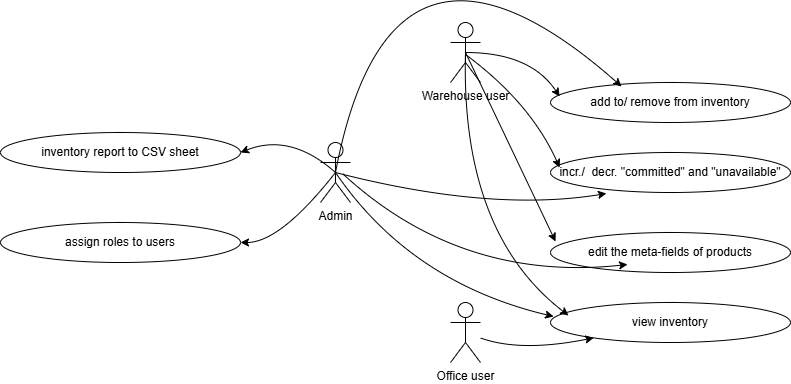

The diagram above was exported from draw.io. Its source (the exported page's mxGraphModel, read from the mxfile embedded in the PNG):
<mxGraphModel dx="1426" dy="749" grid="1" gridSize="10" guides="1" tooltips="1" connect="1" arrows="1" fold="1" page="1" pageScale="1" pageWidth="850" pageHeight="1100" math="0" shadow="0">
  <root>
    <mxCell id="0" />
    <mxCell id="1" parent="0" />
    <mxCell id="KMS-HESZqPEkuPWFFk_8-1" value="Admin" style="shape=umlActor;verticalLabelPosition=bottom;verticalAlign=top;html=1;outlineConnect=0;" vertex="1" parent="1">
      <mxGeometry x="330" y="730" width="30" height="60" as="geometry" />
    </mxCell>
    <mxCell id="KMS-HESZqPEkuPWFFk_8-2" value="Warehouse user" style="shape=umlActor;verticalLabelPosition=bottom;verticalAlign=top;html=1;outlineConnect=0;" vertex="1" parent="1">
      <mxGeometry x="460" y="610" width="30" height="60" as="geometry" />
    </mxCell>
    <mxCell id="KMS-HESZqPEkuPWFFk_8-3" value="Office user" style="shape=umlActor;verticalLabelPosition=bottom;verticalAlign=top;html=1;outlineConnect=0;" vertex="1" parent="1">
      <mxGeometry x="460" y="890" width="30" height="60" as="geometry" />
    </mxCell>
    <mxCell id="KMS-HESZqPEkuPWFFk_8-4" value="add to/ remove from inventory" style="ellipse;whiteSpace=wrap;html=1;" vertex="1" parent="1">
      <mxGeometry x="560" y="670" width="240" height="40" as="geometry" />
    </mxCell>
    <mxCell id="KMS-HESZqPEkuPWFFk_8-6" value="view inventory" style="ellipse;whiteSpace=wrap;html=1;" vertex="1" parent="1">
      <mxGeometry x="560" y="890" width="240" height="40" as="geometry" />
    </mxCell>
    <mxCell id="KMS-HESZqPEkuPWFFk_8-7" value="assign roles to users" style="ellipse;whiteSpace=wrap;html=1;" vertex="1" parent="1">
      <mxGeometry x="10" y="810" width="240" height="40" as="geometry" />
    </mxCell>
    <mxCell id="KMS-HESZqPEkuPWFFk_8-8" value="incr./&amp;nbsp; decr. &quot;committed&quot; and &quot;unavailable&quot;" style="ellipse;whiteSpace=wrap;html=1;" vertex="1" parent="1">
      <mxGeometry x="560" y="740" width="240" height="40" as="geometry" />
    </mxCell>
    <mxCell id="KMS-HESZqPEkuPWFFk_8-9" value="edit the meta-fields of products" style="ellipse;whiteSpace=wrap;html=1;" vertex="1" parent="1">
      <mxGeometry x="560" y="820" width="240" height="40" as="geometry" />
    </mxCell>
    <mxCell id="KMS-HESZqPEkuPWFFk_8-10" value="inventory report to CSV sheet" style="ellipse;whiteSpace=wrap;html=1;" vertex="1" parent="1">
      <mxGeometry x="10" y="720" width="240" height="40" as="geometry" />
    </mxCell>
    <mxCell id="KMS-HESZqPEkuPWFFk_8-11" value="" style="endArrow=classic;html=1;rounded=0;curved=1;" edge="1" parent="1" source="KMS-HESZqPEkuPWFFk_8-3" target="KMS-HESZqPEkuPWFFk_8-6">
      <mxGeometry width="50" height="50" relative="1" as="geometry">
        <mxPoint x="480" y="920" as="sourcePoint" />
        <mxPoint x="530" y="870" as="targetPoint" />
        <Array as="points">
          <mxPoint x="530" y="940" />
        </Array>
      </mxGeometry>
    </mxCell>
    <mxCell id="KMS-HESZqPEkuPWFFk_8-12" value="" style="endArrow=classic;html=1;rounded=0;entryX=0.038;entryY=0.35;entryDx=0;entryDy=0;entryPerimeter=0;exitX=0.5;exitY=0.5;exitDx=0;exitDy=0;exitPerimeter=0;curved=1;" edge="1" parent="1" source="KMS-HESZqPEkuPWFFk_8-2" target="KMS-HESZqPEkuPWFFk_8-4">
      <mxGeometry width="50" height="50" relative="1" as="geometry">
        <mxPoint x="500" y="650" as="sourcePoint" />
        <mxPoint x="550" y="600" as="targetPoint" />
        <Array as="points">
          <mxPoint x="540" y="640" />
        </Array>
      </mxGeometry>
    </mxCell>
    <mxCell id="KMS-HESZqPEkuPWFFk_8-13" value="" style="endArrow=classic;html=1;rounded=0;entryX=0.013;entryY=0.35;entryDx=0;entryDy=0;entryPerimeter=0;exitX=0.5;exitY=0.5;exitDx=0;exitDy=0;exitPerimeter=0;curved=1;" edge="1" parent="1" source="KMS-HESZqPEkuPWFFk_8-1" target="KMS-HESZqPEkuPWFFk_8-6">
      <mxGeometry width="50" height="50" relative="1" as="geometry">
        <mxPoint x="360" y="782" as="sourcePoint" />
        <mxPoint x="445" y="778" as="targetPoint" />
        <Array as="points">
          <mxPoint x="420" y="870" />
        </Array>
      </mxGeometry>
    </mxCell>
    <mxCell id="KMS-HESZqPEkuPWFFk_8-14" value="" style="endArrow=classic;html=1;rounded=0;entryX=0.021;entryY=0.225;entryDx=0;entryDy=0;entryPerimeter=0;exitX=0.5;exitY=0.5;exitDx=0;exitDy=0;exitPerimeter=0;curved=1;" edge="1" parent="1" source="KMS-HESZqPEkuPWFFk_8-2" target="KMS-HESZqPEkuPWFFk_8-9">
      <mxGeometry width="50" height="50" relative="1" as="geometry">
        <mxPoint x="490" y="640" as="sourcePoint" />
        <mxPoint x="540" y="590" as="targetPoint" />
        <Array as="points" />
      </mxGeometry>
    </mxCell>
    <mxCell id="KMS-HESZqPEkuPWFFk_8-15" value="" style="endArrow=classic;html=1;rounded=0;entryX=0.038;entryY=0.375;entryDx=0;entryDy=0;entryPerimeter=0;curved=1;" edge="1" parent="1" target="KMS-HESZqPEkuPWFFk_8-8">
      <mxGeometry width="50" height="50" relative="1" as="geometry">
        <mxPoint x="475" y="642" as="sourcePoint" />
        <mxPoint x="560" y="638" as="targetPoint" />
        <Array as="points">
          <mxPoint x="540" y="690" />
        </Array>
      </mxGeometry>
    </mxCell>
    <mxCell id="KMS-HESZqPEkuPWFFk_8-16" value="" style="endArrow=classic;html=1;rounded=0;exitX=0.5;exitY=0.5;exitDx=0;exitDy=0;exitPerimeter=0;entryX=0.075;entryY=0.325;entryDx=0;entryDy=0;entryPerimeter=0;curved=1;" edge="1" parent="1" source="KMS-HESZqPEkuPWFFk_8-2" target="KMS-HESZqPEkuPWFFk_8-6">
      <mxGeometry width="50" height="50" relative="1" as="geometry">
        <mxPoint x="480" y="642" as="sourcePoint" />
        <mxPoint x="565" y="638" as="targetPoint" />
        <Array as="points">
          <mxPoint x="470" y="820" />
        </Array>
      </mxGeometry>
    </mxCell>
    <mxCell id="KMS-HESZqPEkuPWFFk_8-18" value="" style="endArrow=classic;html=1;rounded=0;entryX=0.296;entryY=0.1;entryDx=0;entryDy=0;entryPerimeter=0;exitX=0.5;exitY=0.5;exitDx=0;exitDy=0;exitPerimeter=0;curved=1;" edge="1" parent="1" source="KMS-HESZqPEkuPWFFk_8-1" target="KMS-HESZqPEkuPWFFk_8-4">
      <mxGeometry width="50" height="50" relative="1" as="geometry">
        <mxPoint x="330" y="774" as="sourcePoint" />
        <mxPoint x="415" y="770" as="targetPoint" />
        <Array as="points">
          <mxPoint x="400" y="470" />
        </Array>
      </mxGeometry>
    </mxCell>
    <mxCell id="KMS-HESZqPEkuPWFFk_8-19" value="" style="endArrow=classic;html=1;rounded=0;entryX=0.233;entryY=1.025;entryDx=0;entryDy=0;entryPerimeter=0;exitX=0.5;exitY=0.5;exitDx=0;exitDy=0;exitPerimeter=0;curved=1;" edge="1" parent="1" source="KMS-HESZqPEkuPWFFk_8-1" target="KMS-HESZqPEkuPWFFk_8-8">
      <mxGeometry width="50" height="50" relative="1" as="geometry">
        <mxPoint x="330" y="780" as="sourcePoint" />
        <mxPoint x="415" y="776" as="targetPoint" />
        <Array as="points">
          <mxPoint x="500" y="800" />
        </Array>
      </mxGeometry>
    </mxCell>
    <mxCell id="KMS-HESZqPEkuPWFFk_8-20" value="" style="endArrow=classic;html=1;rounded=0;entryX=0.321;entryY=0.8;entryDx=0;entryDy=0;entryPerimeter=0;exitX=0.733;exitY=0.517;exitDx=0;exitDy=0;exitPerimeter=0;curved=1;" edge="1" parent="1" source="KMS-HESZqPEkuPWFFk_8-1" target="KMS-HESZqPEkuPWFFk_8-9">
      <mxGeometry width="50" height="50" relative="1" as="geometry">
        <mxPoint x="340" y="780" as="sourcePoint" />
        <mxPoint x="425" y="776" as="targetPoint" />
        <Array as="points">
          <mxPoint x="470" y="870" />
        </Array>
      </mxGeometry>
    </mxCell>
    <mxCell id="KMS-HESZqPEkuPWFFk_8-21" value="" style="endArrow=classic;html=1;rounded=0;exitX=0.5;exitY=0.5;exitDx=0;exitDy=0;exitPerimeter=0;entryX=1;entryY=0.5;entryDx=0;entryDy=0;curved=1;" edge="1" parent="1" source="KMS-HESZqPEkuPWFFk_8-1" target="KMS-HESZqPEkuPWFFk_8-7">
      <mxGeometry width="50" height="50" relative="1" as="geometry">
        <mxPoint x="265" y="934" as="sourcePoint" />
        <mxPoint x="350" y="930" as="targetPoint" />
        <Array as="points">
          <mxPoint x="290" y="830" />
        </Array>
      </mxGeometry>
    </mxCell>
    <mxCell id="KMS-HESZqPEkuPWFFk_8-22" value="" style="endArrow=classic;html=1;rounded=0;exitX=0.5;exitY=0.5;exitDx=0;exitDy=0;exitPerimeter=0;entryX=1;entryY=0.5;entryDx=0;entryDy=0;curved=1;" edge="1" parent="1" source="KMS-HESZqPEkuPWFFk_8-1" target="KMS-HESZqPEkuPWFFk_8-10">
      <mxGeometry width="50" height="50" relative="1" as="geometry">
        <mxPoint x="320" y="750" as="sourcePoint" />
        <mxPoint x="235" y="800" as="targetPoint" />
        <Array as="points">
          <mxPoint x="300" y="720" />
        </Array>
      </mxGeometry>
    </mxCell>
  </root>
</mxGraphModel>